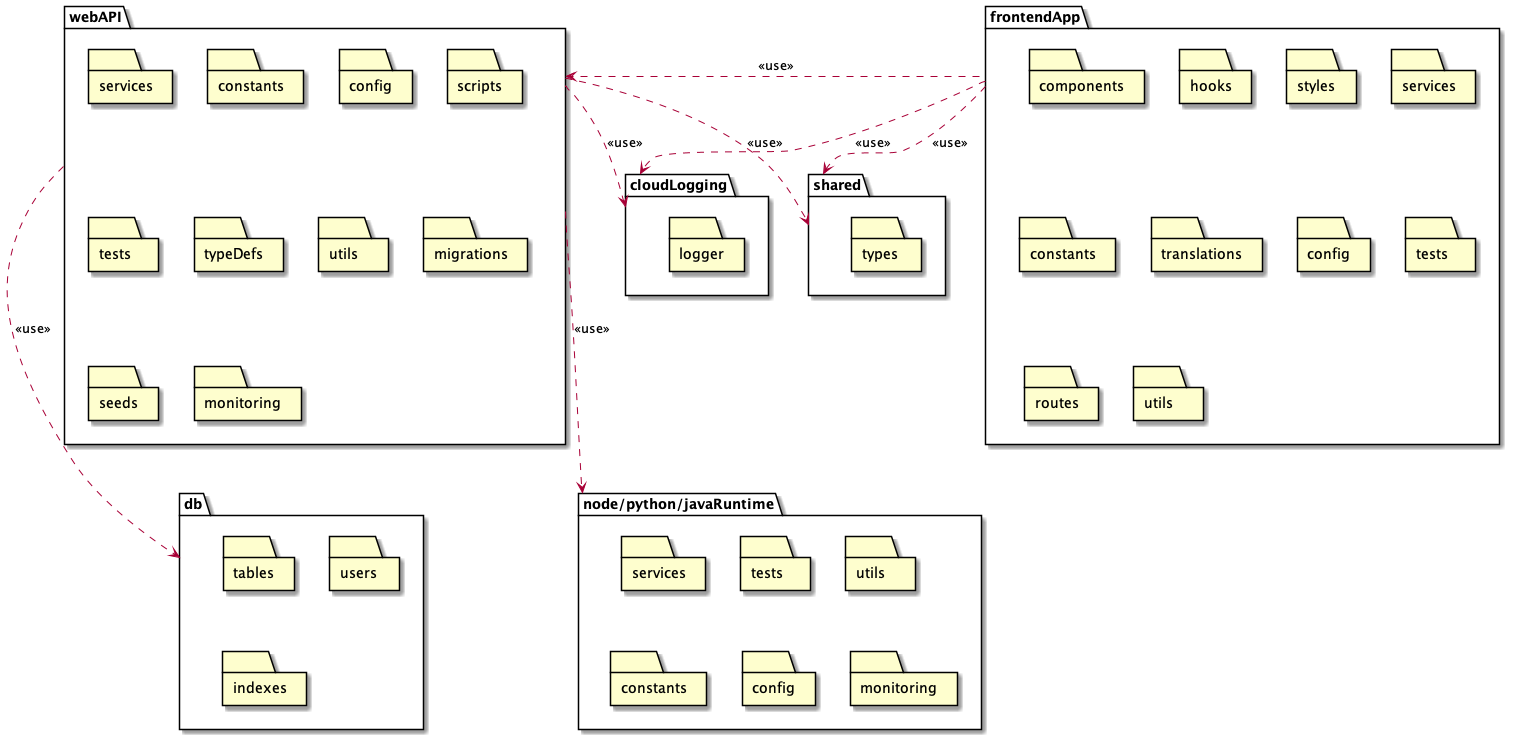

The diagram above was rendered by PlantUML. Its source (embedded in the PNG):
@startuml
package "frontendApp" as frontendApp {
    folder components as FEComponents
    folder hooks as hooks
    folder styles as styles
    folder services as FEServices
    folder constants as FEConstants
    folder translations as translations
    folder config as FEConfig
    folder tests as FETests
    folder routes as FERoutes
    folder utils as FEUtils
}

package "webAPI" as apiApp {
    folder services as BEServices
    folder constants as BEConstants
    folder config as BEConfig
    folder scripts as scripts
    folder tests as BETests
    folder typeDefs as typeDefs
    folder utils as BEUtils
    folder migrations as migrations
    folder seeds as seeds
    folder monitoring as BEMonitoring
}

package "node/python/javaRuntime" as envRuntime {
    folder services as runtimeServices
    folder tests as runtimeTests
    folder utils as runtimeUtils
    folder constants as runtimeConstants
    folder config as runtimeConfig
    folder monitoring as runtimeMonitoring
}

package "shared" as sharedRepo {
    folder types
}

package "db" as db {
    folder tables
    folder users
    folder indexes
}

package "cloudLogging" as logging {
    folder logger
}


frontendApp ..> sharedRepo: <<use>>
apiApp ..> sharedRepo: <<use>>

frontendApp ..> logging: <<use>>
apiApp ..> logging: <<use>>

apiApp ..> db: <<use>>

frontendApp .up.> apiApp: <<use>>

apiApp .right.> envRuntime: <<use>>


@enduml